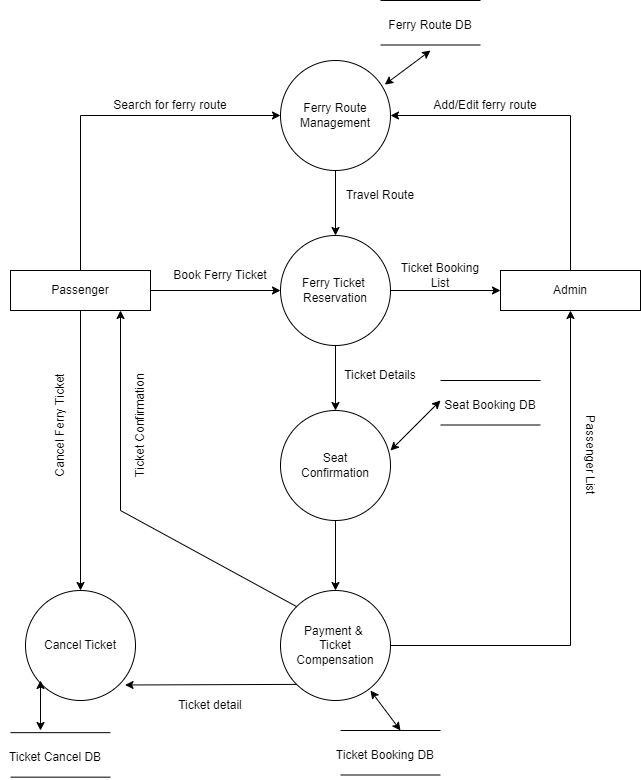

The diagram above was exported from draw.io. Its source (the exported page's mxGraphModel, read from the mxfile embedded in the PNG):
<mxGraphModel dx="1247" dy="746" grid="1" gridSize="10" guides="1" tooltips="1" connect="1" arrows="1" fold="1" page="1" pageScale="1" pageWidth="827" pageHeight="1169" math="0" shadow="0">
  <root>
    <mxCell id="0" />
    <mxCell id="1" parent="0" />
    <mxCell id="hyZr3XdFLstSQ0vTIa1D-27" style="edgeStyle=orthogonalEdgeStyle;rounded=0;orthogonalLoop=1;jettySize=auto;html=1;" parent="1" source="hyZr3XdFLstSQ0vTIa1D-1" target="hyZr3XdFLstSQ0vTIa1D-4" edge="1">
      <mxGeometry relative="1" as="geometry" />
    </mxCell>
    <mxCell id="hyZr3XdFLstSQ0vTIa1D-1" value="Ferry Route&lt;br&gt;Management" style="ellipse;whiteSpace=wrap;html=1;aspect=fixed;" parent="1" vertex="1">
      <mxGeometry x="400" y="150" width="110" height="110" as="geometry" />
    </mxCell>
    <mxCell id="hyZr3XdFLstSQ0vTIa1D-25" style="edgeStyle=orthogonalEdgeStyle;rounded=0;orthogonalLoop=1;jettySize=auto;html=1;entryX=0.5;entryY=1;entryDx=0;entryDy=0;entryPerimeter=0;" parent="1" source="hyZr3XdFLstSQ0vTIa1D-2" target="hyZr3XdFLstSQ0vTIa1D-7" edge="1">
      <mxGeometry relative="1" as="geometry">
        <mxPoint x="690" y="410" as="targetPoint" />
      </mxGeometry>
    </mxCell>
    <mxCell id="hyZr3XdFLstSQ0vTIa1D-2" value="Payment &amp;amp;&amp;nbsp;&lt;br&gt;Ticket Compensation" style="ellipse;whiteSpace=wrap;html=1;aspect=fixed;" parent="1" vertex="1">
      <mxGeometry x="400" y="680" width="110" height="110" as="geometry" />
    </mxCell>
    <mxCell id="hyZr3XdFLstSQ0vTIa1D-29" style="edgeStyle=orthogonalEdgeStyle;rounded=0;orthogonalLoop=1;jettySize=auto;html=1;entryX=0.5;entryY=0;entryDx=0;entryDy=0;" parent="1" source="hyZr3XdFLstSQ0vTIa1D-3" target="hyZr3XdFLstSQ0vTIa1D-2" edge="1">
      <mxGeometry relative="1" as="geometry" />
    </mxCell>
    <mxCell id="hyZr3XdFLstSQ0vTIa1D-3" value="Seat &lt;br&gt;Confirmation" style="ellipse;whiteSpace=wrap;html=1;aspect=fixed;" parent="1" vertex="1">
      <mxGeometry x="400" y="500" width="110" height="110" as="geometry" />
    </mxCell>
    <mxCell id="hyZr3XdFLstSQ0vTIa1D-16" style="edgeStyle=orthogonalEdgeStyle;rounded=0;orthogonalLoop=1;jettySize=auto;html=1;" parent="1" source="hyZr3XdFLstSQ0vTIa1D-4" target="hyZr3XdFLstSQ0vTIa1D-7" edge="1">
      <mxGeometry relative="1" as="geometry" />
    </mxCell>
    <mxCell id="hyZr3XdFLstSQ0vTIa1D-28" style="edgeStyle=orthogonalEdgeStyle;rounded=0;orthogonalLoop=1;jettySize=auto;html=1;entryX=0.5;entryY=0;entryDx=0;entryDy=0;" parent="1" source="hyZr3XdFLstSQ0vTIa1D-4" target="hyZr3XdFLstSQ0vTIa1D-3" edge="1">
      <mxGeometry relative="1" as="geometry" />
    </mxCell>
    <mxCell id="hyZr3XdFLstSQ0vTIa1D-4" value="Ferry Ticket&amp;nbsp;&lt;br&gt;Reservation" style="ellipse;whiteSpace=wrap;html=1;aspect=fixed;" parent="1" vertex="1">
      <mxGeometry x="400" y="325" width="110" height="110" as="geometry" />
    </mxCell>
    <mxCell id="hyZr3XdFLstSQ0vTIa1D-5" value="Cancel Ticket" style="ellipse;whiteSpace=wrap;html=1;aspect=fixed;" parent="1" vertex="1">
      <mxGeometry x="145" y="680" width="110" height="110" as="geometry" />
    </mxCell>
    <mxCell id="hyZr3XdFLstSQ0vTIa1D-8" style="edgeStyle=orthogonalEdgeStyle;rounded=0;orthogonalLoop=1;jettySize=auto;html=1;entryX=0;entryY=0.5;entryDx=0;entryDy=0;" parent="1" source="hyZr3XdFLstSQ0vTIa1D-6" target="hyZr3XdFLstSQ0vTIa1D-1" edge="1">
      <mxGeometry relative="1" as="geometry">
        <Array as="points">
          <mxPoint x="200" y="205" />
        </Array>
      </mxGeometry>
    </mxCell>
    <mxCell id="hyZr3XdFLstSQ0vTIa1D-14" style="edgeStyle=orthogonalEdgeStyle;rounded=0;orthogonalLoop=1;jettySize=auto;html=1;entryX=0;entryY=0.5;entryDx=0;entryDy=0;" parent="1" source="hyZr3XdFLstSQ0vTIa1D-6" target="hyZr3XdFLstSQ0vTIa1D-4" edge="1">
      <mxGeometry relative="1" as="geometry" />
    </mxCell>
    <mxCell id="hyZr3XdFLstSQ0vTIa1D-19" style="edgeStyle=orthogonalEdgeStyle;rounded=0;orthogonalLoop=1;jettySize=auto;html=1;entryX=0.5;entryY=0;entryDx=0;entryDy=0;" parent="1" source="hyZr3XdFLstSQ0vTIa1D-6" target="hyZr3XdFLstSQ0vTIa1D-5" edge="1">
      <mxGeometry relative="1" as="geometry" />
    </mxCell>
    <mxCell id="hyZr3XdFLstSQ0vTIa1D-6" value="Passenger" style="rounded=0;whiteSpace=wrap;html=1;" parent="1" vertex="1">
      <mxGeometry x="130" y="360" width="140" height="40" as="geometry" />
    </mxCell>
    <mxCell id="hyZr3XdFLstSQ0vTIa1D-10" style="edgeStyle=orthogonalEdgeStyle;rounded=0;orthogonalLoop=1;jettySize=auto;html=1;entryX=1;entryY=0.5;entryDx=0;entryDy=0;" parent="1" source="hyZr3XdFLstSQ0vTIa1D-7" target="hyZr3XdFLstSQ0vTIa1D-1" edge="1">
      <mxGeometry relative="1" as="geometry">
        <Array as="points">
          <mxPoint x="690" y="205" />
        </Array>
      </mxGeometry>
    </mxCell>
    <mxCell id="hyZr3XdFLstSQ0vTIa1D-7" value="Admin" style="rounded=0;whiteSpace=wrap;html=1;" parent="1" vertex="1">
      <mxGeometry x="620" y="360" width="140" height="40" as="geometry" />
    </mxCell>
    <mxCell id="hyZr3XdFLstSQ0vTIa1D-9" value="Search for ferry route" style="text;html=1;strokeColor=none;fillColor=none;align=center;verticalAlign=middle;whiteSpace=wrap;rounded=0;" parent="1" vertex="1">
      <mxGeometry x="230" y="180" width="120" height="30" as="geometry" />
    </mxCell>
    <mxCell id="hyZr3XdFLstSQ0vTIa1D-11" value="Add/Edit ferry route" style="text;html=1;strokeColor=none;fillColor=none;align=center;verticalAlign=middle;whiteSpace=wrap;rounded=0;" parent="1" vertex="1">
      <mxGeometry x="540" y="180" width="130" height="30" as="geometry" />
    </mxCell>
    <mxCell id="hyZr3XdFLstSQ0vTIa1D-17" value="Book Ferry Ticket" style="text;html=1;strokeColor=none;fillColor=none;align=center;verticalAlign=middle;whiteSpace=wrap;rounded=0;" parent="1" vertex="1">
      <mxGeometry x="280" y="350" width="120" height="30" as="geometry" />
    </mxCell>
    <mxCell id="hyZr3XdFLstSQ0vTIa1D-18" value="Ticket Booking &lt;br&gt;List" style="text;html=1;strokeColor=none;fillColor=none;align=center;verticalAlign=middle;whiteSpace=wrap;rounded=0;" parent="1" vertex="1">
      <mxGeometry x="500" y="350" width="120" height="30" as="geometry" />
    </mxCell>
    <mxCell id="hyZr3XdFLstSQ0vTIa1D-20" value="Cancel Ferry Ticket" style="text;html=1;strokeColor=none;fillColor=none;align=center;verticalAlign=middle;whiteSpace=wrap;rounded=0;rotation=-90;" parent="1" vertex="1">
      <mxGeometry x="120" y="500" width="120" height="30" as="geometry" />
    </mxCell>
    <mxCell id="hyZr3XdFLstSQ0vTIa1D-21" value="" style="endArrow=classic;html=1;rounded=0;exitX=0;exitY=0;exitDx=0;exitDy=0;" parent="1" source="hyZr3XdFLstSQ0vTIa1D-2" edge="1">
      <mxGeometry width="50" height="50" relative="1" as="geometry">
        <mxPoint x="440" y="650" as="sourcePoint" />
        <mxPoint x="240" y="400" as="targetPoint" />
        <Array as="points">
          <mxPoint x="240" y="600" />
        </Array>
      </mxGeometry>
    </mxCell>
    <mxCell id="hyZr3XdFLstSQ0vTIa1D-22" value="Ticket Confirmation" style="text;html=1;strokeColor=none;fillColor=none;align=center;verticalAlign=middle;whiteSpace=wrap;rounded=0;rotation=-90;" parent="1" vertex="1">
      <mxGeometry x="200" y="500" width="120" height="30" as="geometry" />
    </mxCell>
    <mxCell id="hyZr3XdFLstSQ0vTIa1D-23" value="" style="endArrow=classic;html=1;rounded=0;exitX=0;exitY=1;exitDx=0;exitDy=0;entryX=0.905;entryY=0.859;entryDx=0;entryDy=0;entryPerimeter=0;" parent="1" source="hyZr3XdFLstSQ0vTIa1D-2" target="hyZr3XdFLstSQ0vTIa1D-5" edge="1">
      <mxGeometry width="50" height="50" relative="1" as="geometry">
        <mxPoint x="390" y="650" as="sourcePoint" />
        <mxPoint x="440" y="600" as="targetPoint" />
      </mxGeometry>
    </mxCell>
    <mxCell id="hyZr3XdFLstSQ0vTIa1D-24" value="Ticket detail" style="text;html=1;strokeColor=none;fillColor=none;align=center;verticalAlign=middle;whiteSpace=wrap;rounded=0;" parent="1" vertex="1">
      <mxGeometry x="270" y="780" width="120" height="30" as="geometry" />
    </mxCell>
    <mxCell id="hyZr3XdFLstSQ0vTIa1D-26" value="Passenger List" style="text;html=1;strokeColor=none;fillColor=none;align=center;verticalAlign=middle;whiteSpace=wrap;rounded=0;rotation=90;" parent="1" vertex="1">
      <mxGeometry x="650" y="530" width="120" height="30" as="geometry" />
    </mxCell>
    <mxCell id="hyZr3XdFLstSQ0vTIa1D-30" value="Travel Route" style="text;html=1;strokeColor=none;fillColor=none;align=center;verticalAlign=middle;whiteSpace=wrap;rounded=0;" parent="1" vertex="1">
      <mxGeometry x="460" y="270" width="80" height="30" as="geometry" />
    </mxCell>
    <mxCell id="hyZr3XdFLstSQ0vTIa1D-31" value="Ticket Details" style="text;html=1;strokeColor=none;fillColor=none;align=center;verticalAlign=middle;whiteSpace=wrap;rounded=0;" parent="1" vertex="1">
      <mxGeometry x="460" y="450" width="80" height="30" as="geometry" />
    </mxCell>
    <mxCell id="9N6mmR54tO4MU3PXk9sR-1" value="" style="endArrow=classic;startArrow=classic;html=1;rounded=0;" parent="1" edge="1">
      <mxGeometry width="50" height="50" relative="1" as="geometry">
        <mxPoint x="510" y="540" as="sourcePoint" />
        <mxPoint x="560" y="490" as="targetPoint" />
      </mxGeometry>
    </mxCell>
    <mxCell id="iRdNM70kq3eNHkZtrHDR-1" value="Seat Booking DB" style="text;html=1;strokeColor=none;fillColor=none;align=center;verticalAlign=middle;whiteSpace=wrap;rounded=0;" vertex="1" parent="1">
      <mxGeometry x="560" y="480" width="100" height="30" as="geometry" />
    </mxCell>
    <mxCell id="iRdNM70kq3eNHkZtrHDR-2" value="" style="endArrow=none;html=1;rounded=0;" edge="1" parent="1">
      <mxGeometry width="50" height="50" relative="1" as="geometry">
        <mxPoint x="560" y="470" as="sourcePoint" />
        <mxPoint x="660" y="470" as="targetPoint" />
      </mxGeometry>
    </mxCell>
    <mxCell id="iRdNM70kq3eNHkZtrHDR-3" value="" style="endArrow=none;html=1;rounded=0;" edge="1" parent="1">
      <mxGeometry width="50" height="50" relative="1" as="geometry">
        <mxPoint x="560" y="514.5" as="sourcePoint" />
        <mxPoint x="660" y="514.5" as="targetPoint" />
      </mxGeometry>
    </mxCell>
    <mxCell id="iRdNM70kq3eNHkZtrHDR-4" value="Ticket Booking DB" style="text;html=1;strokeColor=none;fillColor=none;align=center;verticalAlign=middle;whiteSpace=wrap;rounded=0;" vertex="1" parent="1">
      <mxGeometry x="450" y="830" width="110" height="30" as="geometry" />
    </mxCell>
    <mxCell id="iRdNM70kq3eNHkZtrHDR-5" value="" style="endArrow=none;html=1;rounded=0;" edge="1" parent="1">
      <mxGeometry width="50" height="50" relative="1" as="geometry">
        <mxPoint x="460" y="820" as="sourcePoint" />
        <mxPoint x="560" y="820" as="targetPoint" />
      </mxGeometry>
    </mxCell>
    <mxCell id="iRdNM70kq3eNHkZtrHDR-6" value="" style="endArrow=none;html=1;rounded=0;" edge="1" parent="1">
      <mxGeometry width="50" height="50" relative="1" as="geometry">
        <mxPoint x="460" y="864.5" as="sourcePoint" />
        <mxPoint x="560" y="864.5" as="targetPoint" />
      </mxGeometry>
    </mxCell>
    <mxCell id="iRdNM70kq3eNHkZtrHDR-10" value="Ticket Cancel DB" style="text;html=1;strokeColor=none;fillColor=none;align=center;verticalAlign=middle;whiteSpace=wrap;rounded=0;" vertex="1" parent="1">
      <mxGeometry x="120" y="832.16" width="110" height="30" as="geometry" />
    </mxCell>
    <mxCell id="iRdNM70kq3eNHkZtrHDR-11" value="" style="endArrow=none;html=1;rounded=0;" edge="1" parent="1">
      <mxGeometry width="50" height="50" relative="1" as="geometry">
        <mxPoint x="130" y="822.16" as="sourcePoint" />
        <mxPoint x="230" y="822.16" as="targetPoint" />
      </mxGeometry>
    </mxCell>
    <mxCell id="iRdNM70kq3eNHkZtrHDR-12" value="" style="endArrow=none;html=1;rounded=0;" edge="1" parent="1">
      <mxGeometry width="50" height="50" relative="1" as="geometry">
        <mxPoint x="130" y="866.66" as="sourcePoint" />
        <mxPoint x="230" y="866.66" as="targetPoint" />
      </mxGeometry>
    </mxCell>
    <mxCell id="iRdNM70kq3eNHkZtrHDR-13" value="" style="endArrow=classic;startArrow=classic;html=1;rounded=0;" edge="1" parent="1">
      <mxGeometry width="50" height="50" relative="1" as="geometry">
        <mxPoint x="160" y="820" as="sourcePoint" />
        <mxPoint x="160" y="770" as="targetPoint" />
      </mxGeometry>
    </mxCell>
    <mxCell id="iRdNM70kq3eNHkZtrHDR-14" value="" style="endArrow=classic;startArrow=classic;html=1;rounded=0;" edge="1" parent="1">
      <mxGeometry width="50" height="50" relative="1" as="geometry">
        <mxPoint x="490" y="780" as="sourcePoint" />
        <mxPoint x="520" y="820" as="targetPoint" />
      </mxGeometry>
    </mxCell>
    <mxCell id="iRdNM70kq3eNHkZtrHDR-15" value="Ferry Route DB" style="text;html=1;strokeColor=none;fillColor=none;align=center;verticalAlign=middle;whiteSpace=wrap;rounded=0;" vertex="1" parent="1">
      <mxGeometry x="500" y="100" width="100" height="30" as="geometry" />
    </mxCell>
    <mxCell id="iRdNM70kq3eNHkZtrHDR-16" value="" style="endArrow=none;html=1;rounded=0;" edge="1" parent="1">
      <mxGeometry width="50" height="50" relative="1" as="geometry">
        <mxPoint x="500" y="90" as="sourcePoint" />
        <mxPoint x="600" y="90" as="targetPoint" />
      </mxGeometry>
    </mxCell>
    <mxCell id="iRdNM70kq3eNHkZtrHDR-17" value="" style="endArrow=none;html=1;rounded=0;" edge="1" parent="1">
      <mxGeometry width="50" height="50" relative="1" as="geometry">
        <mxPoint x="500" y="134.5" as="sourcePoint" />
        <mxPoint x="600" y="134.5" as="targetPoint" />
      </mxGeometry>
    </mxCell>
    <mxCell id="iRdNM70kq3eNHkZtrHDR-18" value="" style="endArrow=classic;startArrow=classic;html=1;rounded=0;exitX=0.948;exitY=0.219;exitDx=0;exitDy=0;exitPerimeter=0;" edge="1" parent="1" source="hyZr3XdFLstSQ0vTIa1D-1">
      <mxGeometry width="50" height="50" relative="1" as="geometry">
        <mxPoint x="510" y="170" as="sourcePoint" />
        <mxPoint x="550" y="140" as="targetPoint" />
      </mxGeometry>
    </mxCell>
  </root>
</mxGraphModel>